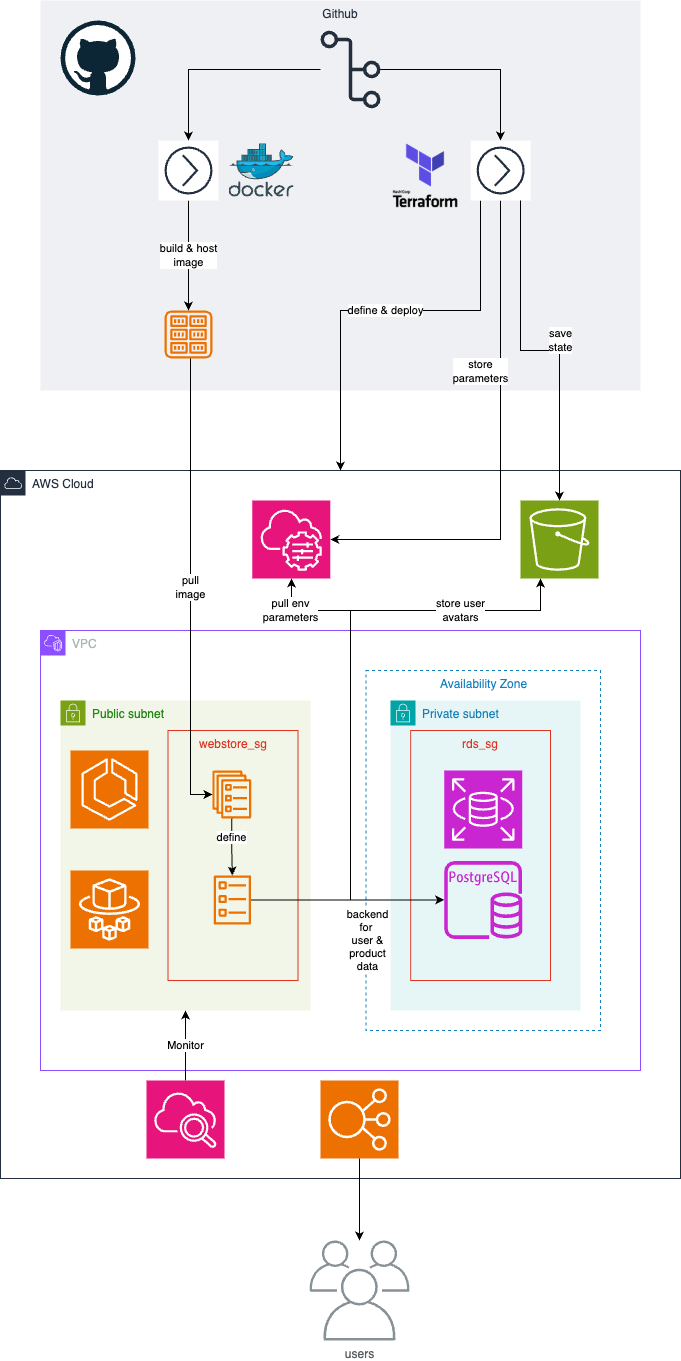

The diagram above was exported from draw.io. Its source (the exported page's mxGraphModel, read from the mxfile embedded in the PNG):
<mxGraphModel dx="1928" dy="2164" grid="1" gridSize="10" guides="1" tooltips="1" connect="1" arrows="1" fold="1" page="1" pageScale="1" pageWidth="850" pageHeight="1100" math="0" shadow="0">
  <root>
    <mxCell id="0" />
    <mxCell id="1" parent="0" />
    <mxCell id="7TQ_6jB0Q4UoT86oxyxm-7" value="Github" style="fillColor=#EFF0F3;strokeColor=none;dashed=0;verticalAlign=top;fontStyle=0;fontColor=#232F3D;whiteSpace=wrap;html=1;" vertex="1" parent="1">
      <mxGeometry x="125" y="-1070" width="600" height="390" as="geometry" />
    </mxCell>
    <mxCell id="keFmsE2YSnHIcic1aOsr-3" value="" style="sketch=0;outlineConnect=0;fontColor=#232F3E;gradientColor=none;fillColor=#ED7100;strokeColor=none;dashed=0;verticalLabelPosition=bottom;verticalAlign=top;align=center;html=1;fontSize=12;fontStyle=0;aspect=fixed;pointerEvents=1;shape=mxgraph.aws4.registry;" parent="1" vertex="1">
      <mxGeometry x="249" y="-760" width="48" height="48" as="geometry" />
    </mxCell>
    <mxCell id="keFmsE2YSnHIcic1aOsr-8" value="AWS Cloud" style="points=[[0,0],[0.25,0],[0.5,0],[0.75,0],[1,0],[1,0.25],[1,0.5],[1,0.75],[1,1],[0.75,1],[0.5,1],[0.25,1],[0,1],[0,0.75],[0,0.5],[0,0.25]];outlineConnect=0;gradientColor=none;html=1;whiteSpace=wrap;fontSize=12;fontStyle=0;container=1;pointerEvents=0;collapsible=0;recursiveResize=0;shape=mxgraph.aws4.group;grIcon=mxgraph.aws4.group_aws_cloud;strokeColor=#232F3E;fillColor=none;verticalAlign=top;align=left;spacingLeft=30;fontColor=#232F3E;dashed=0;" parent="1" vertex="1">
      <mxGeometry x="85" y="-600" width="680" height="708" as="geometry" />
    </mxCell>
    <mxCell id="keFmsE2YSnHIcic1aOsr-12" value="VPC" style="points=[[0,0],[0.25,0],[0.5,0],[0.75,0],[1,0],[1,0.25],[1,0.5],[1,0.75],[1,1],[0.75,1],[0.5,1],[0.25,1],[0,1],[0,0.75],[0,0.5],[0,0.25]];outlineConnect=0;gradientColor=none;html=1;whiteSpace=wrap;fontSize=12;fontStyle=0;container=1;pointerEvents=0;collapsible=0;recursiveResize=0;shape=mxgraph.aws4.group;grIcon=mxgraph.aws4.group_vpc2;strokeColor=#8C4FFF;fillColor=none;verticalAlign=top;align=left;spacingLeft=30;fontColor=#AAB7B8;dashed=0;" parent="keFmsE2YSnHIcic1aOsr-8" vertex="1">
      <mxGeometry x="40" y="160" width="600" height="440" as="geometry" />
    </mxCell>
    <mxCell id="keFmsE2YSnHIcic1aOsr-16" value="Public subnet" style="points=[[0,0],[0.25,0],[0.5,0],[0.75,0],[1,0],[1,0.25],[1,0.5],[1,0.75],[1,1],[0.75,1],[0.5,1],[0.25,1],[0,1],[0,0.75],[0,0.5],[0,0.25]];outlineConnect=0;gradientColor=none;html=1;whiteSpace=wrap;fontSize=12;fontStyle=0;container=1;pointerEvents=0;collapsible=0;recursiveResize=0;shape=mxgraph.aws4.group;grIcon=mxgraph.aws4.group_security_group;grStroke=0;strokeColor=#7AA116;fillColor=#F2F6E8;verticalAlign=top;align=left;spacingLeft=30;fontColor=#248814;dashed=0;" parent="keFmsE2YSnHIcic1aOsr-12" vertex="1">
      <mxGeometry x="20" y="70" width="250" height="310" as="geometry" />
    </mxCell>
    <mxCell id="keFmsE2YSnHIcic1aOsr-10" value="webstore_sg" style="fillColor=none;strokeColor=#DD3522;verticalAlign=top;fontStyle=0;fontColor=#DD3522;whiteSpace=wrap;html=1;" parent="keFmsE2YSnHIcic1aOsr-16" vertex="1">
      <mxGeometry x="107.5" y="30" width="130" height="250" as="geometry" />
    </mxCell>
    <mxCell id="keFmsE2YSnHIcic1aOsr-5" value="" style="sketch=0;outlineConnect=0;fontColor=#232F3E;gradientColor=none;fillColor=#ED7100;strokeColor=none;dashed=0;verticalLabelPosition=bottom;verticalAlign=top;align=center;html=1;fontSize=12;fontStyle=0;aspect=fixed;pointerEvents=1;shape=mxgraph.aws4.ecs_task;" parent="keFmsE2YSnHIcic1aOsr-16" vertex="1">
      <mxGeometry x="153" y="175" width="37.77" height="49" as="geometry" />
    </mxCell>
    <mxCell id="keFmsE2YSnHIcic1aOsr-14" value="" style="sketch=0;points=[[0,0,0],[0.25,0,0],[0.5,0,0],[0.75,0,0],[1,0,0],[0,1,0],[0.25,1,0],[0.5,1,0],[0.75,1,0],[1,1,0],[0,0.25,0],[0,0.5,0],[0,0.75,0],[1,0.25,0],[1,0.5,0],[1,0.75,0]];outlineConnect=0;fontColor=#232F3E;fillColor=#ED7100;strokeColor=#ffffff;dashed=0;verticalLabelPosition=bottom;verticalAlign=top;align=center;html=1;fontSize=12;fontStyle=0;aspect=fixed;shape=mxgraph.aws4.resourceIcon;resIcon=mxgraph.aws4.fargate;" parent="keFmsE2YSnHIcic1aOsr-16" vertex="1">
      <mxGeometry x="10" y="170" width="78" height="78" as="geometry" />
    </mxCell>
    <mxCell id="7TQ_6jB0Q4UoT86oxyxm-39" value="define" style="edgeStyle=orthogonalEdgeStyle;rounded=0;orthogonalLoop=1;jettySize=auto;html=1;" edge="1" parent="keFmsE2YSnHIcic1aOsr-16" source="keFmsE2YSnHIcic1aOsr-4" target="keFmsE2YSnHIcic1aOsr-5">
      <mxGeometry x="-0.3429" relative="1" as="geometry">
        <mxPoint as="offset" />
      </mxGeometry>
    </mxCell>
    <mxCell id="keFmsE2YSnHIcic1aOsr-4" value="" style="sketch=0;outlineConnect=0;fontColor=#232F3E;gradientColor=none;fillColor=#ED7100;strokeColor=none;dashed=0;verticalLabelPosition=bottom;verticalAlign=top;align=center;html=1;fontSize=12;fontStyle=0;aspect=fixed;pointerEvents=1;shape=mxgraph.aws4.ecs_service;" parent="keFmsE2YSnHIcic1aOsr-16" vertex="1">
      <mxGeometry x="151.77" y="69.99999999999997" width="39" height="48" as="geometry" />
    </mxCell>
    <mxCell id="keFmsE2YSnHIcic1aOsr-1" value="" style="sketch=0;points=[[0,0,0],[0.25,0,0],[0.5,0,0],[0.75,0,0],[1,0,0],[0,1,0],[0.25,1,0],[0.5,1,0],[0.75,1,0],[1,1,0],[0,0.25,0],[0,0.5,0],[0,0.75,0],[1,0.25,0],[1,0.5,0],[1,0.75,0]];outlineConnect=0;fontColor=#232F3E;fillColor=#ED7100;strokeColor=#ffffff;dashed=0;verticalLabelPosition=bottom;verticalAlign=top;align=center;html=1;fontSize=12;fontStyle=0;aspect=fixed;shape=mxgraph.aws4.resourceIcon;resIcon=mxgraph.aws4.ecs;" parent="keFmsE2YSnHIcic1aOsr-16" vertex="1">
      <mxGeometry x="10" y="50" width="78" height="78" as="geometry" />
    </mxCell>
    <mxCell id="keFmsE2YSnHIcic1aOsr-17" value="Private subnet" style="points=[[0,0],[0.25,0],[0.5,0],[0.75,0],[1,0],[1,0.25],[1,0.5],[1,0.75],[1,1],[0.75,1],[0.5,1],[0.25,1],[0,1],[0,0.75],[0,0.5],[0,0.25]];outlineConnect=0;gradientColor=none;html=1;whiteSpace=wrap;fontSize=12;fontStyle=0;container=1;pointerEvents=0;collapsible=0;recursiveResize=0;shape=mxgraph.aws4.group;grIcon=mxgraph.aws4.group_security_group;grStroke=0;strokeColor=#00A4A6;fillColor=#E6F6F7;verticalAlign=top;align=left;spacingLeft=30;fontColor=#147EBA;dashed=0;" parent="keFmsE2YSnHIcic1aOsr-12" vertex="1">
      <mxGeometry x="350" y="70" width="190" height="310" as="geometry" />
    </mxCell>
    <mxCell id="keFmsE2YSnHIcic1aOsr-9" value="Availability Zone" style="fillColor=none;strokeColor=#147EBA;dashed=1;verticalAlign=top;fontStyle=0;fontColor=#147EBA;whiteSpace=wrap;html=1;" parent="keFmsE2YSnHIcic1aOsr-17" vertex="1">
      <mxGeometry x="-24.5" y="-30" width="234.5" height="360" as="geometry" />
    </mxCell>
    <mxCell id="keFmsE2YSnHIcic1aOsr-15" value="rds_sg" style="fillColor=none;strokeColor=#DD3522;verticalAlign=top;fontStyle=0;fontColor=#DD3522;whiteSpace=wrap;html=1;" parent="keFmsE2YSnHIcic1aOsr-17" vertex="1">
      <mxGeometry x="20.14" y="30" width="139.86" height="250" as="geometry" />
    </mxCell>
    <mxCell id="keFmsE2YSnHIcic1aOsr-7" value="" style="sketch=0;points=[[0,0,0],[0.25,0,0],[0.5,0,0],[0.75,0,0],[1,0,0],[0,1,0],[0.25,1,0],[0.5,1,0],[0.75,1,0],[1,1,0],[0,0.25,0],[0,0.5,0],[0,0.75,0],[1,0.25,0],[1,0.5,0],[1,0.75,0]];outlineConnect=0;fontColor=#232F3E;fillColor=#C925D1;strokeColor=#ffffff;dashed=0;verticalLabelPosition=bottom;verticalAlign=top;align=center;html=1;fontSize=12;fontStyle=0;aspect=fixed;shape=mxgraph.aws4.resourceIcon;resIcon=mxgraph.aws4.rds;" parent="keFmsE2YSnHIcic1aOsr-17" vertex="1">
      <mxGeometry x="53.75" y="70" width="78" height="78" as="geometry" />
    </mxCell>
    <mxCell id="keFmsE2YSnHIcic1aOsr-6" value="" style="sketch=0;outlineConnect=0;fontColor=#232F3E;gradientColor=none;fillColor=#C925D1;strokeColor=none;dashed=0;verticalLabelPosition=bottom;verticalAlign=top;align=center;html=1;fontSize=12;fontStyle=0;aspect=fixed;pointerEvents=1;shape=mxgraph.aws4.rds_postgresql_instance;" parent="keFmsE2YSnHIcic1aOsr-17" vertex="1">
      <mxGeometry x="53.75" y="160.5" width="78" height="78" as="geometry" />
    </mxCell>
    <mxCell id="7TQ_6jB0Q4UoT86oxyxm-35" value="backend&lt;div&gt;for&amp;nbsp;&lt;/div&gt;&lt;div&gt;user &amp;amp;&lt;/div&gt;&lt;div&gt;product&lt;/div&gt;&lt;div&gt;data&lt;/div&gt;" style="edgeStyle=orthogonalEdgeStyle;rounded=0;orthogonalLoop=1;jettySize=auto;html=1;" edge="1" parent="keFmsE2YSnHIcic1aOsr-12" source="keFmsE2YSnHIcic1aOsr-5" target="keFmsE2YSnHIcic1aOsr-6">
      <mxGeometry x="0.2087" y="-40" relative="1" as="geometry">
        <Array as="points">
          <mxPoint x="260" y="270" />
          <mxPoint x="260" y="270" />
        </Array>
        <mxPoint as="offset" />
      </mxGeometry>
    </mxCell>
    <mxCell id="7TQ_6jB0Q4UoT86oxyxm-33" value="" style="sketch=0;points=[[0,0,0],[0.25,0,0],[0.5,0,0],[0.75,0,0],[1,0,0],[0,1,0],[0.25,1,0],[0.5,1,0],[0.75,1,0],[1,1,0],[0,0.25,0],[0,0.5,0],[0,0.75,0],[1,0.25,0],[1,0.5,0],[1,0.75,0]];outlineConnect=0;fontColor=#232F3E;fillColor=#7AA116;strokeColor=#ffffff;dashed=0;verticalLabelPosition=bottom;verticalAlign=top;align=center;html=1;fontSize=12;fontStyle=0;aspect=fixed;shape=mxgraph.aws4.resourceIcon;resIcon=mxgraph.aws4.s3;" vertex="1" parent="keFmsE2YSnHIcic1aOsr-8">
      <mxGeometry x="520" y="30" width="78" height="78" as="geometry" />
    </mxCell>
    <mxCell id="7TQ_6jB0Q4UoT86oxyxm-51" value="Monitor" style="edgeStyle=orthogonalEdgeStyle;rounded=0;orthogonalLoop=1;jettySize=auto;html=1;" edge="1" parent="keFmsE2YSnHIcic1aOsr-8" source="keFmsE2YSnHIcic1aOsr-18" target="keFmsE2YSnHIcic1aOsr-16">
      <mxGeometry relative="1" as="geometry" />
    </mxCell>
    <mxCell id="keFmsE2YSnHIcic1aOsr-18" value="" style="sketch=0;points=[[0,0,0],[0.25,0,0],[0.5,0,0],[0.75,0,0],[1,0,0],[0,1,0],[0.25,1,0],[0.5,1,0],[0.75,1,0],[1,1,0],[0,0.25,0],[0,0.5,0],[0,0.75,0],[1,0.25,0],[1,0.5,0],[1,0.75,0]];points=[[0,0,0],[0.25,0,0],[0.5,0,0],[0.75,0,0],[1,0,0],[0,1,0],[0.25,1,0],[0.5,1,0],[0.75,1,0],[1,1,0],[0,0.25,0],[0,0.5,0],[0,0.75,0],[1,0.25,0],[1,0.5,0],[1,0.75,0]];outlineConnect=0;fontColor=#232F3E;fillColor=#E7157B;strokeColor=#ffffff;dashed=0;verticalLabelPosition=bottom;verticalAlign=top;align=center;html=1;fontSize=12;fontStyle=0;aspect=fixed;shape=mxgraph.aws4.resourceIcon;resIcon=mxgraph.aws4.cloudwatch_2;" parent="keFmsE2YSnHIcic1aOsr-8" vertex="1">
      <mxGeometry x="146" y="610" width="78" height="78" as="geometry" />
    </mxCell>
    <mxCell id="7TQ_6jB0Q4UoT86oxyxm-42" value="" style="sketch=0;points=[[0,0,0],[0.25,0,0],[0.5,0,0],[0.75,0,0],[1,0,0],[0,1,0],[0.25,1,0],[0.5,1,0],[0.75,1,0],[1,1,0],[0,0.25,0],[0,0.5,0],[0,0.75,0],[1,0.25,0],[1,0.5,0],[1,0.75,0]];points=[[0,0,0],[0.25,0,0],[0.5,0,0],[0.75,0,0],[1,0,0],[0,1,0],[0.25,1,0],[0.5,1,0],[0.75,1,0],[1,1,0],[0,0.25,0],[0,0.5,0],[0,0.75,0],[1,0.25,0],[1,0.5,0],[1,0.75,0]];outlineConnect=0;fontColor=#232F3E;fillColor=#E7157B;strokeColor=#ffffff;dashed=0;verticalLabelPosition=bottom;verticalAlign=top;align=center;html=1;fontSize=12;fontStyle=0;aspect=fixed;shape=mxgraph.aws4.resourceIcon;resIcon=mxgraph.aws4.systems_manager;" vertex="1" parent="keFmsE2YSnHIcic1aOsr-8">
      <mxGeometry x="251.77" y="30" width="78" height="78" as="geometry" />
    </mxCell>
    <mxCell id="7TQ_6jB0Q4UoT86oxyxm-50" value="store user&lt;div&gt;avatars&lt;/div&gt;" style="edgeStyle=orthogonalEdgeStyle;rounded=0;orthogonalLoop=1;jettySize=auto;html=1;" edge="1" parent="keFmsE2YSnHIcic1aOsr-8" source="keFmsE2YSnHIcic1aOsr-5" target="7TQ_6jB0Q4UoT86oxyxm-33">
      <mxGeometry x="0.6326" relative="1" as="geometry">
        <Array as="points">
          <mxPoint x="350" y="429" />
          <mxPoint x="350" y="140" />
          <mxPoint x="540" y="140" />
        </Array>
        <mxPoint as="offset" />
      </mxGeometry>
    </mxCell>
    <mxCell id="7TQ_6jB0Q4UoT86oxyxm-52" value="pull env&lt;div&gt;parameters&lt;/div&gt;" style="edgeStyle=orthogonalEdgeStyle;rounded=0;orthogonalLoop=1;jettySize=auto;html=1;" edge="1" parent="keFmsE2YSnHIcic1aOsr-8" source="keFmsE2YSnHIcic1aOsr-5" target="7TQ_6jB0Q4UoT86oxyxm-42">
      <mxGeometry x="0.8664" y="1" relative="1" as="geometry">
        <Array as="points">
          <mxPoint x="350" y="429" />
          <mxPoint x="350" y="140" />
          <mxPoint x="291" y="140" />
        </Array>
        <mxPoint as="offset" />
      </mxGeometry>
    </mxCell>
    <mxCell id="7TQ_6jB0Q4UoT86oxyxm-2" value="" style="sketch=0;points=[[0,0,0],[0.25,0,0],[0.5,0,0],[0.75,0,0],[1,0,0],[0,1,0],[0.25,1,0],[0.5,1,0],[0.75,1,0],[1,1,0],[0,0.25,0],[0,0.5,0],[0,0.75,0],[1,0.25,0],[1,0.5,0],[1,0.75,0]];outlineConnect=0;fontColor=#232F3E;fillColor=#ED7100;strokeColor=#ffffff;dashed=0;verticalLabelPosition=bottom;verticalAlign=top;align=center;html=1;fontSize=12;fontStyle=0;aspect=fixed;shape=mxgraph.aws4.resourceIcon;resIcon=mxgraph.aws4.elastic_load_balancing;" vertex="1" parent="keFmsE2YSnHIcic1aOsr-8">
      <mxGeometry x="320" y="610" width="78" height="78" as="geometry" />
    </mxCell>
    <mxCell id="keFmsE2YSnHIcic1aOsr-19" value="" style="dashed=0;outlineConnect=0;html=1;align=center;labelPosition=center;verticalLabelPosition=bottom;verticalAlign=top;shape=mxgraph.weblogos.github" parent="1" vertex="1">
      <mxGeometry x="145" y="-1050" width="75" height="75" as="geometry" />
    </mxCell>
    <mxCell id="7TQ_6jB0Q4UoT86oxyxm-29" value="define &amp;amp; deploy" style="edgeStyle=orthogonalEdgeStyle;rounded=0;orthogonalLoop=1;jettySize=auto;html=1;entryX=0.5;entryY=0;entryDx=0;entryDy=0;" edge="1" parent="1" source="7TQ_6jB0Q4UoT86oxyxm-20" target="keFmsE2YSnHIcic1aOsr-8">
      <mxGeometry relative="1" as="geometry">
        <mxPoint x="465" y="-720" as="targetPoint" />
        <Array as="points">
          <mxPoint x="565" y="-760" />
          <mxPoint x="425" y="-760" />
        </Array>
      </mxGeometry>
    </mxCell>
    <mxCell id="7TQ_6jB0Q4UoT86oxyxm-5" value="" style="shape=image;verticalLabelPosition=bottom;labelBackgroundColor=default;verticalAlign=top;aspect=fixed;imageAspect=0;image=data:image/png,(base64 omitted: 15696 chars);" vertex="1" parent="1">
      <mxGeometry x="465" y="-940" width="90.14" height="90" as="geometry" />
    </mxCell>
    <mxCell id="7TQ_6jB0Q4UoT86oxyxm-10" value="build &amp;amp; host&lt;div&gt;image&lt;/div&gt;" style="edgeStyle=orthogonalEdgeStyle;rounded=0;orthogonalLoop=1;jettySize=auto;html=1;" edge="1" parent="1" source="7TQ_6jB0Q4UoT86oxyxm-8" target="keFmsE2YSnHIcic1aOsr-3">
      <mxGeometry relative="1" as="geometry" />
    </mxCell>
    <mxCell id="7TQ_6jB0Q4UoT86oxyxm-8" value="" style="sketch=0;outlineConnect=0;fontColor=#232F3E;gradientColor=none;strokeColor=#232F3E;fillColor=#ffffff;dashed=0;verticalLabelPosition=bottom;verticalAlign=top;align=center;html=1;fontSize=12;fontStyle=0;aspect=fixed;shape=mxgraph.aws4.resourceIcon;resIcon=mxgraph.aws4.action;" vertex="1" parent="1">
      <mxGeometry x="243" y="-930" width="60" height="60" as="geometry" />
    </mxCell>
    <mxCell id="7TQ_6jB0Q4UoT86oxyxm-57" style="edgeStyle=orthogonalEdgeStyle;rounded=0;orthogonalLoop=1;jettySize=auto;html=1;" edge="1" parent="1" source="7TQ_6jB0Q4UoT86oxyxm-14" target="7TQ_6jB0Q4UoT86oxyxm-8">
      <mxGeometry relative="1" as="geometry" />
    </mxCell>
    <mxCell id="7TQ_6jB0Q4UoT86oxyxm-58" style="edgeStyle=orthogonalEdgeStyle;rounded=0;orthogonalLoop=1;jettySize=auto;html=1;" edge="1" parent="1" source="7TQ_6jB0Q4UoT86oxyxm-14" target="7TQ_6jB0Q4UoT86oxyxm-20">
      <mxGeometry relative="1" as="geometry" />
    </mxCell>
    <mxCell id="7TQ_6jB0Q4UoT86oxyxm-14" value="" style="sketch=0;outlineConnect=0;fontColor=#232F3E;gradientColor=none;fillColor=#232F3D;strokeColor=none;dashed=0;verticalLabelPosition=bottom;verticalAlign=top;align=center;html=1;fontSize=12;fontStyle=0;aspect=fixed;pointerEvents=1;shape=mxgraph.aws4.git_repository;" vertex="1" parent="1">
      <mxGeometry x="405" y="-1040" width="60" height="78" as="geometry" />
    </mxCell>
    <mxCell id="7TQ_6jB0Q4UoT86oxyxm-46" value="store&lt;br&gt;p&lt;span style=&quot;background-color: light-dark(#ffffff, var(--ge-dark-color, #121212)); color: light-dark(rgb(0, 0, 0), rgb(255, 255, 255));&quot;&gt;arameters&lt;/span&gt;" style="edgeStyle=orthogonalEdgeStyle;rounded=0;orthogonalLoop=1;jettySize=auto;html=1;" edge="1" parent="1" source="7TQ_6jB0Q4UoT86oxyxm-20" target="7TQ_6jB0Q4UoT86oxyxm-42">
      <mxGeometry x="-0.3323" y="-20" relative="1" as="geometry">
        <Array as="points">
          <mxPoint x="585" y="-640" />
          <mxPoint x="585" y="-640" />
        </Array>
        <mxPoint as="offset" />
      </mxGeometry>
    </mxCell>
    <mxCell id="7TQ_6jB0Q4UoT86oxyxm-20" value="" style="sketch=0;outlineConnect=0;fontColor=#232F3E;gradientColor=none;strokeColor=#232F3E;fillColor=#ffffff;dashed=0;verticalLabelPosition=bottom;verticalAlign=top;align=center;html=1;fontSize=12;fontStyle=0;aspect=fixed;shape=mxgraph.aws4.resourceIcon;resIcon=mxgraph.aws4.action;" vertex="1" parent="1">
      <mxGeometry x="555.14" y="-930" width="60" height="60" as="geometry" />
    </mxCell>
    <mxCell id="7TQ_6jB0Q4UoT86oxyxm-27" value="users" style="sketch=0;outlineConnect=0;gradientColor=none;fontColor=#545B64;strokeColor=none;fillColor=#879196;dashed=0;verticalLabelPosition=bottom;verticalAlign=top;align=center;html=1;fontSize=12;fontStyle=0;aspect=fixed;shape=mxgraph.aws4.illustration_users;pointerEvents=1" vertex="1" parent="1">
      <mxGeometry x="394" y="170" width="100" height="100" as="geometry" />
    </mxCell>
    <mxCell id="7TQ_6jB0Q4UoT86oxyxm-6" value="" style="image;sketch=0;aspect=fixed;html=1;points=[];align=center;fontSize=12;image=img/lib/mscae/Docker.svg;" vertex="1" parent="1">
      <mxGeometry x="313.5" y="-926.6499999999999" width="65" height="53.3" as="geometry" />
    </mxCell>
    <mxCell id="7TQ_6jB0Q4UoT86oxyxm-53" style="edgeStyle=orthogonalEdgeStyle;rounded=0;orthogonalLoop=1;jettySize=auto;html=1;" edge="1" parent="1" source="7TQ_6jB0Q4UoT86oxyxm-2" target="7TQ_6jB0Q4UoT86oxyxm-27">
      <mxGeometry relative="1" as="geometry" />
    </mxCell>
    <mxCell id="7TQ_6jB0Q4UoT86oxyxm-54" value="save&lt;div&gt;state&lt;/div&gt;" style="edgeStyle=orthogonalEdgeStyle;rounded=0;orthogonalLoop=1;jettySize=auto;html=1;entryX=0.5;entryY=0;entryDx=0;entryDy=0;entryPerimeter=0;" edge="1" parent="1" source="7TQ_6jB0Q4UoT86oxyxm-20" target="7TQ_6jB0Q4UoT86oxyxm-33">
      <mxGeometry x="0.1152" y="10" relative="1" as="geometry">
        <Array as="points">
          <mxPoint x="605" y="-720" />
          <mxPoint x="644" y="-720" />
        </Array>
        <mxPoint x="-9" y="-10" as="offset" />
      </mxGeometry>
    </mxCell>
    <mxCell id="7TQ_6jB0Q4UoT86oxyxm-55" value="pull&lt;div&gt;image&lt;/div&gt;" style="edgeStyle=orthogonalEdgeStyle;rounded=0;orthogonalLoop=1;jettySize=auto;html=1;" edge="1" parent="1" source="keFmsE2YSnHIcic1aOsr-3" target="keFmsE2YSnHIcic1aOsr-4">
      <mxGeometry relative="1" as="geometry">
        <Array as="points">
          <mxPoint x="275" y="-276" />
        </Array>
      </mxGeometry>
    </mxCell>
  </root>
</mxGraphModel>